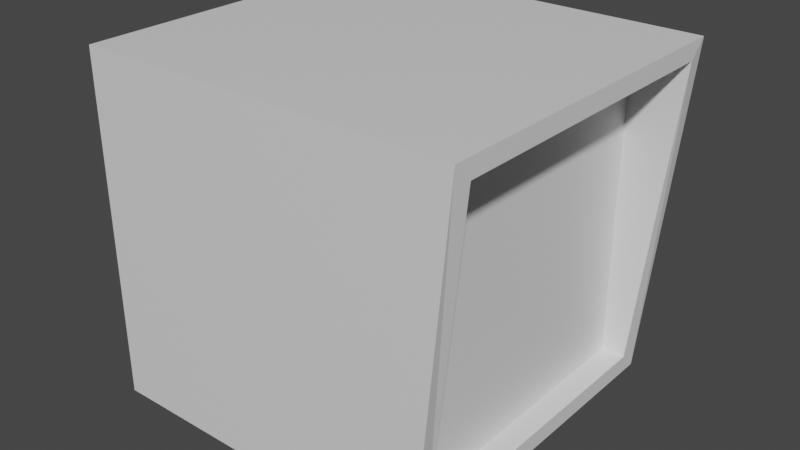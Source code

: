 # Source: monitor.blend  (saved by Blender 2.81.16; exported with 4.5.12 LTS)
import bpy
from mathutils import Matrix  # noqa: F401  (used for matrix-valued properties, if any)

bpy.ops.wm.read_factory_settings(use_empty=True)
scene = bpy.context.scene
scene.name = 'Scene'

# ---- collections
col_collection = bpy.data.collections.new('Collection'); scene.collection.children.link(col_collection)

# ---- materials (node trees are filled in below, after node groups)
mat_material = bpy.data.materials.new('Material')
mat_material.alpha_threshold = 0.0
mat_material.use_transparent_shadow = False
mat_material.line_color = (0.0, 0.0, 0.0, 1.0)

# ---- material node trees
mat_material.use_nodes = True; mat_material.node_tree.nodes.clear()
_N = mat_material.node_tree.nodes; _L = mat_material.node_tree.links
n0 = _N.new('ShaderNodeOutputMaterial'); n0.name = 'Material Output'; n0.location = (300, 300)
n1 = _N.new('ShaderNodeBsdfPrincipled'); n1.name = 'Principled BSDF'; n1.location = (10, 300)
n1.distribution = 'GGX'
n1.subsurface_method = 'BURLEY'
n1.inputs[2].default_value = 0.4
n1.inputs[3].default_value = 1.45
n1.inputs[27].default_value = (0.0, 0.0, 0.0, 1.0)
n1.inputs[28].default_value = 1.0
_L.new(n1.outputs[0], n0.inputs[0])
n0.is_active_output = True

# ---- world
world_world = bpy.data.worlds.new('World'); scene.world = world_world
world_world.use_nodes = True; world_world.node_tree.nodes.clear()
_N = world_world.node_tree.nodes; _L = world_world.node_tree.links
n0 = _N.new('ShaderNodeOutputWorld'); n0.name = 'World Output'; n0.location = (300, 300)
n1 = _N.new('ShaderNodeBackground'); n1.name = 'Background'; n1.location = (10, 300)
n1.inputs[0].default_value = (0.05088, 0.05088, 0.05088, 1.0)
_L.new(n1.outputs[0], n0.inputs[0])
n0.is_active_output = True
world_world.color = (0.05088, 0.05088, 0.05088)
world_world.use_sun_shadow = False
world_world.sun_shadow_jitter_overblur = 0.0

# ---- meshes
me_cube = bpy.data.meshes.new('Cube')
me_cube.from_pydata([(1.189, 0.8987, 0.8987), (1.0, 0.8987, -0.8987), (1.189, -0.8987, 0.8987), (1.0, -0.8987, -0.8987), (-1.0, 1.0, 1.0), (-1.0, 1.0, -1.0), (-1.0, -1.0, 1.0), (-1.0, -1.0, -1.0), (1.189, 1.0, 1.0), (1.0, 1.0, -1.0), (1.189, -1.0, 1.0), (1.0, -1.0, -1.0), (0.8614, 0.8987, 0.8987), (0.8614, 0.8987, -0.8987), (0.8614, -0.8987, 0.8987), (0.8614, -0.8987, -0.8987)], [], [(8, 4, 6, 10), (11, 10, 6, 7), (7, 6, 4, 5), (5, 9, 11, 7), (0, 2, 14, 12), (5, 4, 8, 9), (0, 1, 9, 8), (3, 2, 10, 11), (2, 0, 8, 10), (1, 3, 11, 9), (1, 0, 12, 13), (3, 1, 13, 15), (2, 3, 15, 14)])
_uv = me_cube.uv_layers.new(name='UVMap')
_uv.uv.foreach_set('vector', [0.625, 0.5, 0.875, 0.5, 0.875, 0.75, 0.625, 0.75, 0.375, 0.75, 0.625, 0.75, 0.625, 1.0, 0.375, 1.0, 0.375, 0.0, 0.625, 0.0, 0.625, 0.25, 0.375, 0.25, 0.125, 0.5, 0.375, 0.5, 0.375, 0.75, 0.125, 0.75, 0.6123, 0.5127, 0.6123, 0.7373, 0.6123, 0.7373, 0.6123, 0.5127, 0.375, 0.25, 0.625, 0.25, 0.625, 0.5, 0.375, 0.5, 0.6123, 0.5127, 0.3877, 0.5127, 0.375, 0.5, 0.625, 0.5, 0.3877, 0.7373, 0.6123, 0.7373, 0.625, 0.75, 0.375, 0.75, 0.6123, 0.7373, 0.6123, 0.5127, 0.625, 0.5, 0.625, 0.75, 0.3877, 0.5127, 0.3877, 0.7373, 0.375, 0.75, 0.375, 0.5, 0.3877, 0.5127, 0.6123, 0.5127, 0.6123, 0.5127, 0.3877, 0.5127, 0.3877, 0.7373, 0.3877, 0.5127, 0.3877, 0.5127, 0.3877, 0.7373, 0.6123, 0.7373, 0.3877, 0.7373, 0.3877, 0.7373, 0.6123, 0.7373])
me_cube.materials.append(mat_material)
me_cube.use_remesh_preserve_volume = False
me_cube.use_remesh_preserve_attributes = False
me_cube.use_mirror_vertex_groups = False
me_cube.update()
me_cube_001 = bpy.data.meshes.new('Cube.001')
me_cube_001.from_pydata([(0.8614, 0.8987, 0.8987), (0.8614, 0.8987, -0.8987), (0.8614, -0.8987, 0.8987), (0.8614, -0.8987, -0.8987)], [], [(1, 0, 2, 3)])
_uv = me_cube_001.uv_layers.new(name='UVMap')
_uv.uv.foreach_set('vector', [0.3877, 0.5127, 0.6123, 0.5127, 0.6123, 0.7373, 0.3877, 0.7373])
me_cube_001.materials.append(mat_material)
me_cube_001.use_remesh_preserve_volume = False
me_cube_001.use_remesh_preserve_attributes = False
me_cube_001.use_mirror_vertex_groups = False
me_cube_001.update()

# ---- objects
ob_body = bpy.data.objects.new('Body', me_cube)
ob_screen = bpy.data.objects.new('Screen', me_cube_001)

# ---- transforms, parenting, visibility, modifiers, constraints
ob_body.location = (0.0, 0.0, 0.0)
ob_body.lock_rotations_4d = False
ob_body.empty_display_type = 'ARROWS'
ob_body.lineart.crease_threshold = 0.0
ob_screen.location = (0.0, 0.0, 0.0)
ob_screen.lock_rotations_4d = False
ob_screen.empty_display_type = 'ARROWS'
ob_screen.lineart.crease_threshold = 0.0

# ---- collection membership
col_collection.objects.link(ob_body)
col_collection.objects.link(ob_screen)

# ---- scene / render settings (as saved in the file)
scene.frame_start = 1; scene.frame_end = 250; scene.frame_set(1)
scene.render.engine = 'BLENDER_EEVEE_NEXT'
scene.cycles.use_denoising = False
scene.cycles.samples = 128
scene.cycles.sampling_pattern = 'TABULATED_SOBOL'
scene.cycles.use_adaptive_sampling = False
scene.cycles.use_light_tree = False
scene.view_settings.view_transform = 'Filmic'
bpy.context.view_layer.update()

# ---- added for rendering (the .blend has no active camera and no usable light): camera, sun
cam_auto = bpy.data.cameras.new('AutoCamera')
cam_auto.lens = 50.0
cam_auto.sensor_width = 36.0
cam_auto.clip_end = 1000.0
ob_auto_camera = bpy.data.objects.new('AutoCamera', cam_auto)
scene.collection.objects.link(ob_auto_camera)
ob_auto_camera.location = (3.40407, -3.97123, 2.64749)
ob_auto_camera.rotation_euler = (1.09748, -7.21219e-08, 0.694738)
scene.camera = ob_auto_camera
light_auto_sun = bpy.data.lights.new('AutoSun', 'SUN')
light_auto_sun.energy = 3.0
light_auto_sun.angle = 0.0523599
ob_auto_sun = bpy.data.objects.new('AutoSun', light_auto_sun)
scene.collection.objects.link(ob_auto_sun)
ob_auto_sun.rotation_euler = (0.872665, 0.174533, 0.523599)
bpy.context.view_layer.update()
